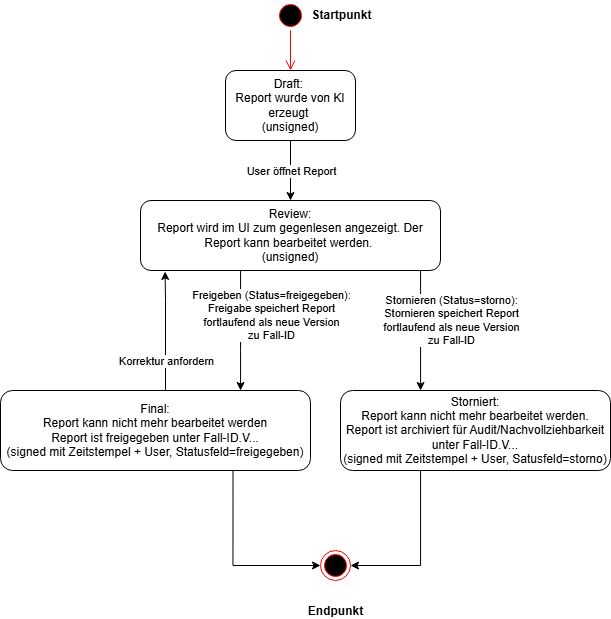

The diagram above was exported from draw.io. Its source (the exported page's mxGraphModel, read from the mxfile embedded in the PNG):
<mxGraphModel dx="763" dy="1707" grid="1" gridSize="10" guides="1" tooltips="1" connect="1" arrows="1" fold="1" page="1" pageScale="1" pageWidth="1169" pageHeight="827" math="0" shadow="0">
  <root>
    <mxCell id="0" />
    <mxCell id="1" parent="0" />
    <mxCell id="JKZ3ICrF5GZtGqbKmoa0-24" edge="1" parent="1" source="JKZ3ICrF5GZtGqbKmoa0-17" style="edgeStyle=orthogonalEdgeStyle;rounded=0;orthogonalLoop=1;jettySize=auto;html=1;" target="JKZ3ICrF5GZtGqbKmoa0-23" value="">
      <mxGeometry relative="1" as="geometry" />
    </mxCell>
    <mxCell id="JKZ3ICrF5GZtGqbKmoa0-25" connectable="0" parent="JKZ3ICrF5GZtGqbKmoa0-24" style="edgeLabel;html=1;align=center;verticalAlign=middle;resizable=0;points=[];" value="User öffnet Report" vertex="1">
      <mxGeometry relative="1" x="-0.1674" y="3" as="geometry">
        <mxPoint x="-3" y="5" as="offset" />
      </mxGeometry>
    </mxCell>
    <mxCell id="JKZ3ICrF5GZtGqbKmoa0-17" parent="1" style="rounded=1;whiteSpace=wrap;html=1;" value="Draft:&amp;nbsp;&lt;div&gt;Report wurde von KI erzeugt&amp;nbsp;&lt;/div&gt;&lt;div&gt;(unsigned)&lt;/div&gt;" vertex="1">
      <mxGeometry height="70" width="130" x="405" y="40" as="geometry" />
    </mxCell>
    <mxCell id="JKZ3ICrF5GZtGqbKmoa0-27" edge="1" parent="1" source="JKZ3ICrF5GZtGqbKmoa0-23" style="edgeStyle=orthogonalEdgeStyle;rounded=0;orthogonalLoop=1;jettySize=auto;html=1;" target="JKZ3ICrF5GZtGqbKmoa0-26" value="">
      <mxGeometry relative="1" as="geometry">
        <Array as="points">
          <mxPoint x="420" y="320" />
          <mxPoint x="420" y="320" />
        </Array>
      </mxGeometry>
    </mxCell>
    <mxCell id="JKZ3ICrF5GZtGqbKmoa0-35" connectable="0" parent="JKZ3ICrF5GZtGqbKmoa0-27" style="edgeLabel;html=1;align=center;verticalAlign=middle;resizable=0;points=[];" value="Freigeben (Status=freigegeben):&lt;div&gt;Freigabe speichert Report&lt;/div&gt;&lt;div&gt;fortlaufend als neue Version&lt;/div&gt;&lt;div&gt;zu Fall-ID&lt;/div&gt;" vertex="1">
      <mxGeometry relative="1" x="-0.2649" y="-2" as="geometry">
        <mxPoint x="32" as="offset" />
      </mxGeometry>
    </mxCell>
    <mxCell id="JKZ3ICrF5GZtGqbKmoa0-33" edge="1" parent="1" source="JKZ3ICrF5GZtGqbKmoa0-23" style="edgeStyle=orthogonalEdgeStyle;rounded=0;orthogonalLoop=1;jettySize=auto;html=1;" target="JKZ3ICrF5GZtGqbKmoa0-32" value="">
      <mxGeometry relative="1" as="geometry">
        <Array as="points">
          <mxPoint x="600" y="260" />
          <mxPoint x="600" y="260" />
        </Array>
      </mxGeometry>
    </mxCell>
    <mxCell id="JKZ3ICrF5GZtGqbKmoa0-36" connectable="0" parent="JKZ3ICrF5GZtGqbKmoa0-33" style="edgeLabel;html=1;align=center;verticalAlign=middle;resizable=0;points=[];" value="Stornieren (Status=storno):&lt;div&gt;Stornieren speichert Report&lt;/div&gt;&lt;div&gt;fortlaufend als neue Version&lt;/div&gt;&lt;div&gt;zu Fall-ID&lt;/div&gt;" vertex="1">
      <mxGeometry relative="1" x="-0.2856" y="-2" as="geometry">
        <mxPoint x="32" y="7" as="offset" />
      </mxGeometry>
    </mxCell>
    <mxCell id="JKZ3ICrF5GZtGqbKmoa0-23" parent="1" style="rounded=1;whiteSpace=wrap;html=1;" value="Review:&lt;br&gt;Report wird im UI zum gegenlesen angezeigt. Der Report kann bearbeitet werden.&amp;nbsp;&lt;div&gt;(unsigned)&lt;/div&gt;" vertex="1">
      <mxGeometry height="70" width="300" x="320" y="170" as="geometry" />
    </mxCell>
    <mxCell id="JKZ3ICrF5GZtGqbKmoa0-31" edge="1" parent="1" source="JKZ3ICrF5GZtGqbKmoa0-26" style="edgeStyle=orthogonalEdgeStyle;rounded=0;orthogonalLoop=1;jettySize=auto;html=1;entryX=0.082;entryY=1.014;entryDx=0;entryDy=0;entryPerimeter=0;" target="JKZ3ICrF5GZtGqbKmoa0-23" value="">
      <mxGeometry relative="1" as="geometry">
        <Array as="points">
          <mxPoint x="345" y="270" />
          <mxPoint x="345" y="270" />
        </Array>
        <mxPoint x="400" y="250" as="targetPoint" />
      </mxGeometry>
    </mxCell>
    <mxCell id="JKZ3ICrF5GZtGqbKmoa0-34" connectable="0" parent="JKZ3ICrF5GZtGqbKmoa0-31" style="edgeLabel;html=1;align=center;verticalAlign=middle;resizable=0;points=[];" value="Korrektur anfordern" vertex="1">
      <mxGeometry relative="1" x="-0.3461" y="-1" as="geometry">
        <mxPoint x="-1" y="9" as="offset" />
      </mxGeometry>
    </mxCell>
    <mxCell id="JKZ3ICrF5GZtGqbKmoa0-42" edge="1" parent="1" source="JKZ3ICrF5GZtGqbKmoa0-26" style="edgeStyle=orthogonalEdgeStyle;rounded=0;orthogonalLoop=1;jettySize=auto;html=1;entryX=0;entryY=0.5;entryDx=0;entryDy=0;exitX=0.75;exitY=1;exitDx=0;exitDy=0;" target="JKZ3ICrF5GZtGqbKmoa0-37" value="">
      <mxGeometry relative="1" as="geometry">
        <mxPoint x="335" y="560" as="targetPoint" />
      </mxGeometry>
    </mxCell>
    <mxCell id="JKZ3ICrF5GZtGqbKmoa0-45" connectable="0" parent="JKZ3ICrF5GZtGqbKmoa0-42" style="edgeLabel;html=1;align=center;verticalAlign=middle;resizable=0;points=[];" value="&lt;b&gt;&lt;font style=&quot;font-size: 12px;&quot;&gt;Endpunkt&lt;/font&gt;&lt;/b&gt;" vertex="1">
      <mxGeometry relative="1" x="0.4913" y="-1" as="geometry">
        <mxPoint x="61" y="44" as="offset" />
      </mxGeometry>
    </mxCell>
    <mxCell id="JKZ3ICrF5GZtGqbKmoa0-26" parent="1" style="whiteSpace=wrap;html=1;rounded=1;" value="Final:&lt;div&gt;Report kann nicht mehr bearbeitet werden&lt;/div&gt;&lt;div&gt;Report ist freigegeben unter Fall-ID.V...&lt;/div&gt;&lt;div&gt;(signed mit Zeitstempel + User, Statusfeld=freigegeben)&lt;/div&gt;" vertex="1">
      <mxGeometry height="80" width="310" x="180" y="360" as="geometry" />
    </mxCell>
    <mxCell id="JKZ3ICrF5GZtGqbKmoa0-44" edge="1" parent="1" source="JKZ3ICrF5GZtGqbKmoa0-32" style="edgeStyle=orthogonalEdgeStyle;rounded=0;orthogonalLoop=1;jettySize=auto;html=1;entryX=1;entryY=0.5;entryDx=0;entryDy=0;" target="JKZ3ICrF5GZtGqbKmoa0-37" value="">
      <mxGeometry relative="1" as="geometry">
        <Array as="points">
          <mxPoint x="600" y="535" />
        </Array>
        <mxPoint x="655" y="560" as="targetPoint" />
      </mxGeometry>
    </mxCell>
    <mxCell id="JKZ3ICrF5GZtGqbKmoa0-32" parent="1" style="rounded=1;whiteSpace=wrap;html=1;" value="Storniert:&lt;div&gt;Report kann nicht mehr bearbeitet werden.&lt;/div&gt;&lt;div&gt;Report ist archiviert für Audit/Nachvollziehbarkeit&lt;/div&gt;&lt;div&gt;unter Fall-ID.V...&lt;/div&gt;&lt;div&gt;(signed mit Zeitstempel + User, Satusfeld=storno)&lt;/div&gt;" vertex="1">
      <mxGeometry height="80" width="270" x="520" y="360" as="geometry" />
    </mxCell>
    <mxCell id="JKZ3ICrF5GZtGqbKmoa0-37" parent="1" style="ellipse;html=1;shape=endState;fillColor=#000000;strokeColor=#ff0000;" value="" vertex="1">
      <mxGeometry height="30" width="30" x="500" y="520" as="geometry" />
    </mxCell>
    <mxCell id="JKZ3ICrF5GZtGqbKmoa0-38" parent="1" style="ellipse;html=1;shape=startState;fillColor=#000000;strokeColor=#ff0000;" value="" vertex="1">
      <mxGeometry height="30" width="30" x="455" y="-30" as="geometry" />
    </mxCell>
    <mxCell id="JKZ3ICrF5GZtGqbKmoa0-39" edge="1" parent="1" source="JKZ3ICrF5GZtGqbKmoa0-38" style="edgeStyle=orthogonalEdgeStyle;html=1;verticalAlign=bottom;endArrow=open;endSize=8;strokeColor=#ff0000;rounded=0;entryX=0.5;entryY=0;entryDx=0;entryDy=0;" target="JKZ3ICrF5GZtGqbKmoa0-17" value="">
      <mxGeometry relative="1" as="geometry">
        <mxPoint x="485" y="330" as="targetPoint" />
      </mxGeometry>
    </mxCell>
    <mxCell id="JKZ3ICrF5GZtGqbKmoa0-40" connectable="0" parent="JKZ3ICrF5GZtGqbKmoa0-39" style="edgeLabel;html=1;align=center;verticalAlign=middle;resizable=0;points=[];" value="&lt;b&gt;&lt;font style=&quot;font-size: 12px;&quot;&gt;Startpunkt&lt;/font&gt;&lt;/b&gt;" vertex="1">
      <mxGeometry relative="1" x="-0.1382" y="5" as="geometry">
        <mxPoint x="45" y="-33" as="offset" />
      </mxGeometry>
    </mxCell>
  </root>
</mxGraphModel>